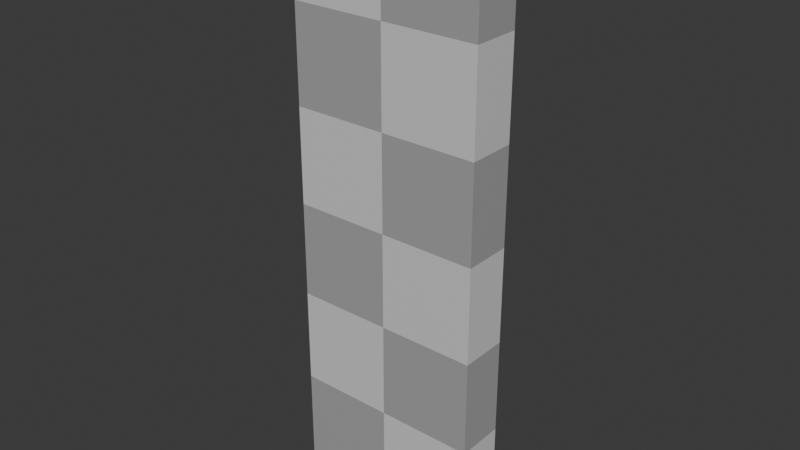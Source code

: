 # Source: wall_1x3.blend  (saved by Blender 4.3.34; exported with 4.5.12 LTS)
import bpy
from mathutils import Matrix  # noqa: F401  (used for matrix-valued properties, if any)

bpy.ops.wm.read_factory_settings(use_empty=True)
scene = bpy.context.scene
scene.name = 'Scene'

# ---- collections
col_collection = bpy.data.collections.new('Collection'); scene.collection.children.link(col_collection)

# ---- materials (node trees are filled in below, after node groups)
mat_material_001 = bpy.data.materials.new('Material.001')

# ---- material node trees
mat_material_001.use_nodes = True; mat_material_001.node_tree.nodes.clear()
_N = mat_material_001.node_tree.nodes; _L = mat_material_001.node_tree.links
n0 = _N.new('ShaderNodeBsdfPrincipled'); n0.name = 'Principled BSDF'; n0.location = (778, -29)
n1 = _N.new('ShaderNodeOutputMaterial'); n1.name = 'Material Output'; n1.location = (590, 296)
n2 = _N.new('ShaderNodeTexChecker'); n2.name = 'Checker Texture'; n2.location = (570, -51)
n2.inputs[1].default_value = (0.687, 0.687, 0.687, 1.0)
n2.inputs[2].default_value = (0.3877, 0.3877, 0.3877, 1.0)
n2.inputs[3].default_value = 2.0
n3 = _N.new('ShaderNodeTexCoord'); n3.name = 'Texture Coordinate'; n3.location = (29, -39)
n4 = _N.new('ShaderNodeMapping'); n4.name = 'Mapping'; n4.location = (310, -43)
n4.vector_type = 'VECTOR'
n4.inputs[3].default_value = (1.0, 0.25, 3.0)
n5 = _N.new('NodeFrame'); n5.name = 'Frame'; n5.location = (-562, 294)
n5.width = 1047
n0.parent = n5
n2.parent = n5
n3.parent = n5
n4.parent = n5
_L.new(n0.outputs[0], n1.inputs[0])
_L.new(n4.outputs[0], n2.inputs[0])
_L.new(n3.outputs[0], n4.inputs[0])
_L.new(n2.outputs[0], n0.inputs[0])
n1.is_active_output = True

# ---- world
world_world = bpy.data.worlds.new('World'); scene.world = world_world
world_world.use_nodes = True; world_world.node_tree.nodes.clear()
_N = world_world.node_tree.nodes; _L = world_world.node_tree.links
n0 = _N.new('ShaderNodeOutputWorld'); n0.name = 'World Output'; n0.location = (300, 300)
n1 = _N.new('ShaderNodeBackground'); n1.name = 'Background'; n1.location = (10, 300)
n1.inputs[0].default_value = (0.05088, 0.05088, 0.05088, 1.0)
_L.new(n1.outputs[0], n0.inputs[0])
n0.is_active_output = True
world_world.color = (0.05088, 0.05088, 0.05088)
world_world.sun_shadow_jitter_overblur = 0.0

# ---- meshes
me_cube_001 = bpy.data.meshes.new('Cube.001')
me_cube_001.from_pydata([(-0.5, -0.125, 0.0), (-0.5, -0.125, 3.0), (-0.5, 0.125, 0.0), (-0.5, 0.125, 3.0), (0.5, -0.125, 0.0), (0.5, -0.125, 3.0), (0.5, 0.125, 0.0), (0.5, 0.125, 3.0)], [], [(0, 1, 3, 2), (2, 3, 7, 6), (6, 7, 5, 4), (4, 5, 1, 0), (2, 6, 4, 0), (7, 3, 1, 5)])
_uv = me_cube_001.uv_layers.new(name='UVMap')
_uv.uv.foreach_set('vector', [0.375, 0.0, 0.625, 0.0, 0.625, 0.25, 0.375, 0.25, 0.375, 0.25, 0.625, 0.25, 0.625, 0.5, 0.375, 0.5, 0.375, 0.5, 0.625, 0.5, 0.625, 0.75, 0.375, 0.75, 0.375, 0.75, 0.625, 0.75, 0.625, 1.0, 0.375, 1.0, 0.125, 0.5, 0.375, 0.5, 0.375, 0.75, 0.125, 0.75, 0.625, 0.5, 0.875, 0.5, 0.875, 0.75, 0.625, 0.75])
me_cube_001.materials.append(mat_material_001)
me_cube_001.update()

# ---- objects
ob_cube = bpy.data.objects.new('Cube', me_cube_001)

# ---- transforms, parenting, visibility, modifiers, constraints
ob_cube.location = (0.0, 0.0, 0.0)

# ---- collection membership
col_collection.objects.link(ob_cube)

# ---- scene / render settings (as saved in the file)
scene.frame_start = 1; scene.frame_end = 250; scene.frame_set(25)
scene.render.engine = 'BLENDER_EEVEE_NEXT'
bpy.context.view_layer.update()

# ---- added for rendering (the .blend has no active camera and no usable light): camera, sun
cam_auto = bpy.data.cameras.new('AutoCamera')
cam_auto.lens = 50.0
cam_auto.sensor_width = 36.0
cam_auto.clip_end = 1000.0
ob_auto_camera = bpy.data.objects.new('AutoCamera', cam_auto)
scene.collection.objects.link(ob_auto_camera)
ob_auto_camera.location = (2.93495, -3.52194, 3.84796)
ob_auto_camera.rotation_euler = (1.09748, -7.21219e-08, 0.694738)
scene.camera = ob_auto_camera
light_auto_sun = bpy.data.lights.new('AutoSun', 'SUN')
light_auto_sun.energy = 3.0
light_auto_sun.angle = 0.0523599
ob_auto_sun = bpy.data.objects.new('AutoSun', light_auto_sun)
scene.collection.objects.link(ob_auto_sun)
ob_auto_sun.rotation_euler = (0.872665, 0.174533, 0.523599)
bpy.context.view_layer.update()
